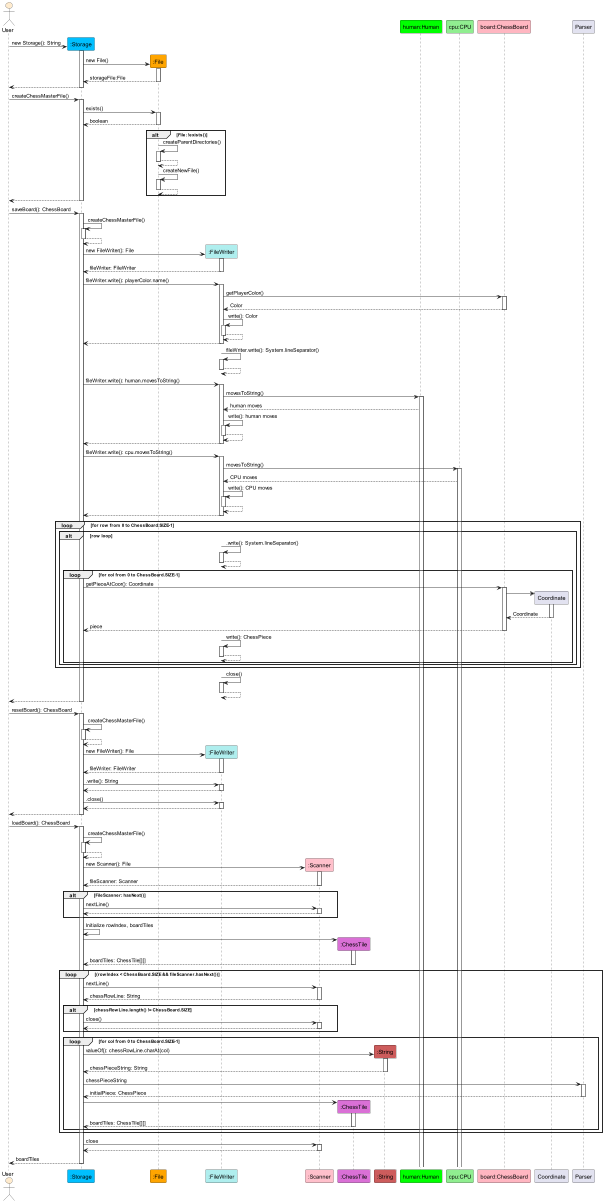

The diagram above was rendered by PlantUML. Its source (embedded in the PNG):
@startuml

actor User #BlanchedAlmond
participant ":Storage" as Storage #DeepSkyBlue
participant ":File" as File #Orange
participant ":FileWriter" as FileWriter #PaleTurquoise
participant ":Scanner" as Scanner #Pink
participant ":ChessTile" as ChessTile #Orchid
participant ":String" as String #IndianRed
participant "human:Human" as Human #Lime
participant "cpu:CPU" as CPU #LightGreen
participant "board:ChessBoard" as ChessBoard  #LightPink


create Storage
User -> Storage++ : new Storage(): String
create File
Storage -> File++ : new File()
File --> Storage-- : storageFile:File
Storage --> User--


User -> Storage++ : createChessMasterFile()
Storage -> File++ : exists()
File --> Storage-- : boolean
alt File: !exists()
    File -> File++ : createParentDirectories()
    File --> File--
    File -> File++ : createNewFile()
    File --> File--
end
Storage --> User--


User -> Storage++ : saveBoard(): ChessBoard
Storage -> Storage++ : createChessMasterFile()
Storage --> Storage--
create FileWriter
Storage -> FileWriter++ : new FileWriter(): File
FileWriter --> Storage-- : fileWriter: FileWriter
Storage -> FileWriter++: fileWriter.write(): playerColor.name()
FileWriter -> ChessBoard++ : getPlayerColor()
ChessBoard --> FileWriter-- : Color
FileWriter -> FileWriter++ : write(): Color
FileWriter --> FileWriter--
FileWriter --> Storage--
FileWriter -> FileWriter++ : fileWriter.write(): System.lineSeparator()
FileWriter --> FileWriter--
Storage -> FileWriter++ : fileWriter.write(): human.movesToString()
FileWriter -> Human++ : movesToString()
Human --> FileWriter : human moves
FileWriter -> FileWriter++ : write(): human moves
FileWriter --> FileWriter--
FileWriter --> Storage--
Storage -> FileWriter++ : fileWriter.write(): cpu.movesToString()
FileWriter -> CPU++ : movesToString()
CPU --> FileWriter : CPU moves
FileWriter -> FileWriter++ : write(): CPU moves
FileWriter --> FileWriter--
FileWriter --> Storage--
loop for row from 0 to ChessBoard.SIZE-1
    alt row loop
        FileWriter -> FileWriter++ : .write(): System.lineSeparator()
        FileWriter --> FileWriter--
        loop for col from 0 to ChessBoard.SIZE-1
            Storage -> ChessBoard++ : getPieceAtCoor(): Coordinate
            create Coordinate
            ChessBoard -> Coordinate++
            Coordinate --> ChessBoard-- : Coordinate
            ChessBoard --> Storage--  : piece
            FileWriter -> FileWriter++ : write(): ChessPiece
            FileWriter --> FileWriter--
        end
    end
end
FileWriter -> FileWriter++ : close()
FileWriter --> FileWriter--
Storage --> User--


User -> Storage++ : resetBoard(): ChessBoard
Storage -> Storage++ : createChessMasterFile()
Storage --> Storage--
create FileWriter
Storage -> FileWriter++ : new FileWriter(): File
FileWriter --> Storage-- : fileWriter: FileWriter
Storage -> FileWriter++: .write(): String
FileWriter --> Storage--
Storage -> FileWriter++: .close()
FileWriter --> Storage--
Storage --> User--


User -> Storage++ : loadBoard(): ChessBoard
Storage -> Storage++ : createChessMasterFile()
Storage --> Storage--
create Scanner
Storage -> Scanner++ : new Scanner(): File
Scanner --> Storage-- : fileScanner: Scanner
alt FileScanner: hasNext()
    Storage -> Scanner++: nextLine()
    Scanner --> Storage --
end
Storage -> Storage: Initialize rowIndex, boardTiles

create ChessTile
Storage -> ChessTile++
ChessTile --> Storage-- : boardTiles: ChessTile[][]
loop (rowIndex < ChessBoard.SIZE && fileScanner.hasNext())
    Storage -> Scanner++ : nextLine()
    Scanner --> Storage-- : chessRowLine: String
    alt chessRowLine.length() != ChessBoard.SIZE
        Storage -> Scanner++: close()
        Scanner --> Storage--
    end alt
    loop for col from 0 to ChessBoard.SIZE-1
        create String
        Storage -> String++ : valueOf(): chessRowLine.charAt(col)
        String --> Storage-- : chessPieceString: String
        Storage -> Parser++ : chessPieceString
        Parser --> Storage -- : initialPiece: ChessPiece

        create ChessTile
        Storage -> ChessTile++
        ChessTile --> Storage-- : boardTiles: ChessTile[][]
    end loop
end
Storage -> Scanner++: close
Scanner --> Storage--
Storage --> User-- : boardTiles

@enduml